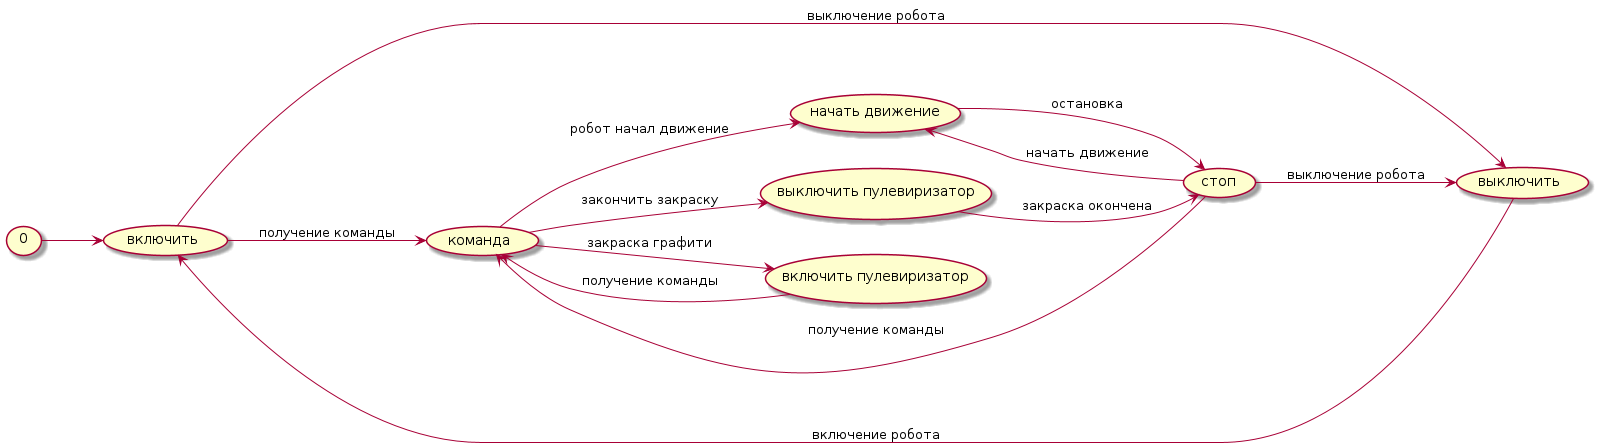

The diagram above was rendered by PlantUML. Its source (embedded in the PNG):
@startuml : state diagram
left to right direction
(0)-->(включить)
(включить)-->(выключить) : выключение робота
(включить)-->(команда) : получение команды
(начать движение)-->(стоп) : остановка
(команда)-->(выключить пулевиризатор) : закончить закраску
(команда)-->(включить пулевиризатор) : закраска графити
(стоп)-->(начать движение) : начать движение
(выключить)-->(включить) : включение робота
(стоп)-->(выключить) : выключение робота
(выключить пулевиризатор)-->(стоп) : закраска окончена
(команда)-->(начать движение) : робот начал движение 
(стоп)-->(команда) : получение команды
(включить пулевиризатор)-->(команда) : получение команды
@enduml